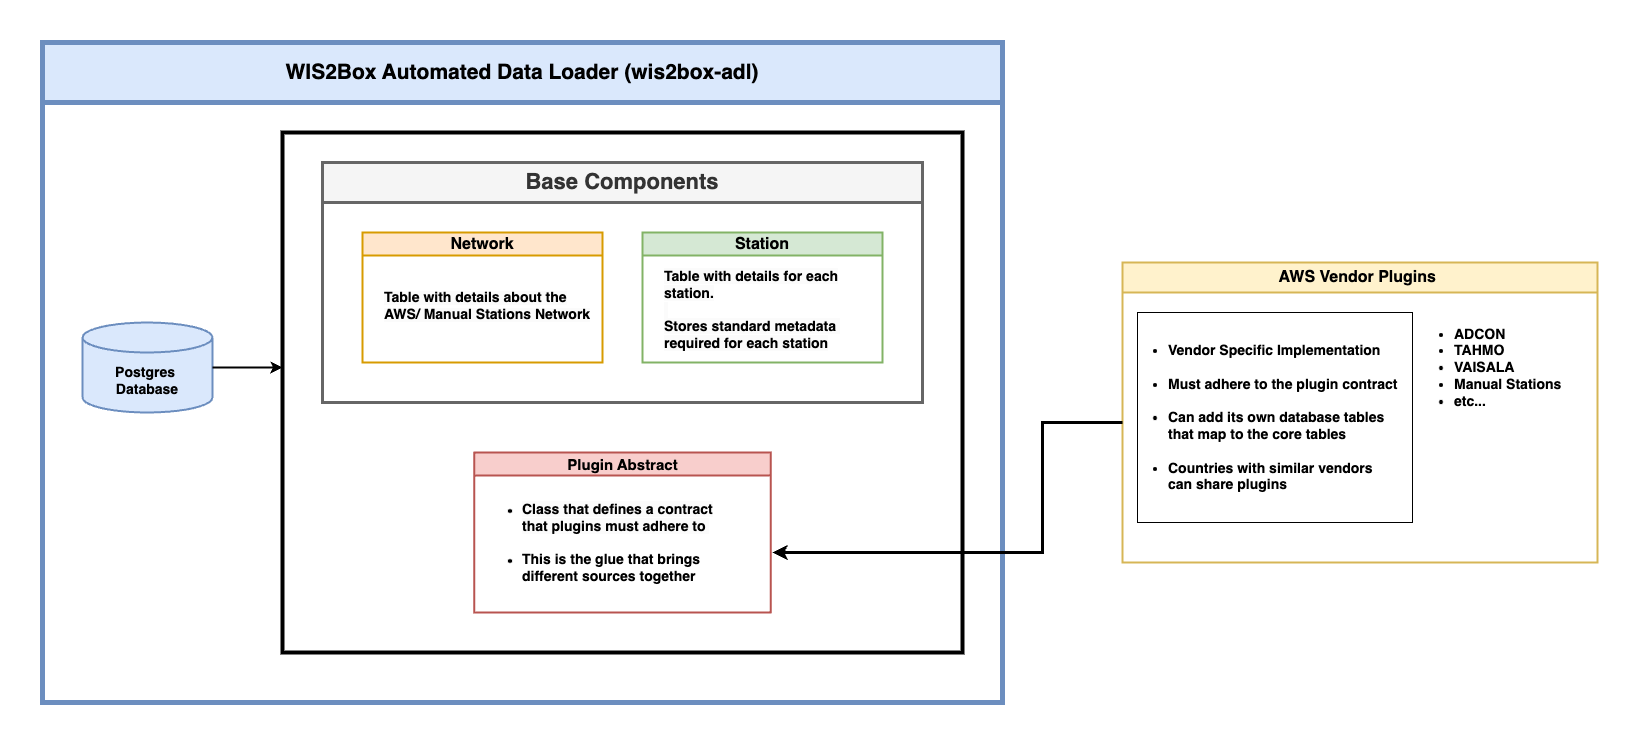

The diagram above was exported from draw.io. Its source (the exported page's mxGraphModel, read from the mxfile embedded in the PNG):
<mxGraphModel dx="2069" dy="1954" grid="1" gridSize="10" guides="1" tooltips="1" connect="1" arrows="1" fold="1" page="1" pageScale="1" pageWidth="827" pageHeight="1169" math="0" shadow="0">
  <root>
    <mxCell id="0" />
    <mxCell id="1" parent="0" />
    <mxCell id="UYGuPQ73B3IVkZbSolNF-13" value="&lt;font style=&quot;font-size: 16px;&quot;&gt;AWS Vendor Plugins&amp;nbsp;&lt;/font&gt;" style="swimlane;whiteSpace=wrap;html=1;fillColor=#fff2cc;strokeColor=#d6b656;strokeWidth=2;startSize=30;" vertex="1" parent="1">
      <mxGeometry x="400" y="-760" width="475" height="300" as="geometry" />
    </mxCell>
    <mxCell id="UYGuPQ73B3IVkZbSolNF-65" value="&lt;ul style=&quot;font-size: 14px;&quot;&gt;&lt;li&gt;&lt;b&gt;ADCON&lt;/b&gt;&lt;/li&gt;&lt;li&gt;&lt;b&gt;TAHMO&lt;/b&gt;&lt;/li&gt;&lt;li&gt;&lt;b&gt;VAISALA&lt;/b&gt;&lt;/li&gt;&lt;li&gt;&lt;b&gt;Manual Stations&lt;/b&gt;&lt;/li&gt;&lt;li&gt;&lt;b&gt;etc...&lt;/b&gt;&lt;/li&gt;&lt;/ul&gt;" style="text;html=1;align=left;verticalAlign=middle;whiteSpace=wrap;rounded=0;" vertex="1" parent="UYGuPQ73B3IVkZbSolNF-13">
      <mxGeometry x="290" y="60" width="165" height="90" as="geometry" />
    </mxCell>
    <mxCell id="UYGuPQ73B3IVkZbSolNF-69" value="" style="group" vertex="1" connectable="0" parent="UYGuPQ73B3IVkZbSolNF-13">
      <mxGeometry x="15" y="50" width="275" height="210" as="geometry" />
    </mxCell>
    <mxCell id="UYGuPQ73B3IVkZbSolNF-68" value="" style="rounded=0;whiteSpace=wrap;html=1;" vertex="1" parent="UYGuPQ73B3IVkZbSolNF-69">
      <mxGeometry width="275" height="210" as="geometry" />
    </mxCell>
    <mxCell id="UYGuPQ73B3IVkZbSolNF-14" value="&lt;ul style=&quot;font-size: 14px;&quot;&gt;&lt;li&gt;&lt;b&gt;Vendor Specific Implementation&lt;br&gt;&lt;br&gt;&lt;/b&gt;&lt;/li&gt;&lt;li style=&quot;&quot;&gt;&lt;b&gt;Must adhere to the plugin contract&lt;br&gt;&lt;br&gt;&lt;/b&gt;&lt;/li&gt;&lt;li style=&quot;&quot;&gt;&lt;b&gt;Can add its own database tables that map to the core tables&lt;br&gt;&lt;br&gt;&lt;/b&gt;&lt;/li&gt;&lt;li style=&quot;&quot;&gt;&lt;b&gt;Countries with similar vendors can share plugins&lt;/b&gt;&lt;/li&gt;&lt;/ul&gt;" style="text;html=1;align=left;verticalAlign=middle;whiteSpace=wrap;rounded=0;spacingTop=0;horizontal=1;spacing=0;" vertex="1" parent="UYGuPQ73B3IVkZbSolNF-69">
      <mxGeometry x="-9.5" y="5" width="270" height="200" as="geometry" />
    </mxCell>
    <mxCell id="UYGuPQ73B3IVkZbSolNF-63" value="&lt;font style=&quot;font-size: 21px;&quot;&gt;WIS2Box Automated Data Loader (wis2box-adl)&lt;/font&gt;" style="swimlane;whiteSpace=wrap;html=1;startSize=60;fillColor=#dae8fc;strokeColor=#6c8ebf;strokeWidth=5;" vertex="1" parent="1">
      <mxGeometry x="-680" y="-980" width="960" height="660" as="geometry" />
    </mxCell>
    <mxCell id="UYGuPQ73B3IVkZbSolNF-50" value="" style="rounded=0;whiteSpace=wrap;html=1;fillColor=none;strokeWidth=4;" vertex="1" parent="UYGuPQ73B3IVkZbSolNF-63">
      <mxGeometry x="240" y="90" width="680" height="520" as="geometry" />
    </mxCell>
    <mxCell id="UYGuPQ73B3IVkZbSolNF-34" value="&lt;span style=&quot;color: rgb(0, 0, 0); font-family: Helvetica; font-style: normal; font-variant-ligatures: normal; font-variant-caps: normal; letter-spacing: normal; orphans: 2; text-align: left; text-indent: 0px; text-transform: none; widows: 2; word-spacing: 0px; -webkit-text-stroke-width: 0px; white-space: normal; background-color: rgb(251, 251, 251); text-decoration-thickness: initial; text-decoration-style: initial; text-decoration-color: initial; float: none; display: inline !important;&quot;&gt;&lt;b style=&quot;&quot;&gt;&lt;font style=&quot;font-size: 14px;&quot;&gt;Table with details about the AWS/ Manual Stations Network&lt;/font&gt;&lt;/b&gt;&lt;/span&gt;" style="text;whiteSpace=wrap;html=1;" vertex="1" parent="UYGuPQ73B3IVkZbSolNF-63">
      <mxGeometry x="340" y="240" width="215" height="50" as="geometry" />
    </mxCell>
    <mxCell id="UYGuPQ73B3IVkZbSolNF-45" value="&lt;font style=&quot;font-size: 15px;&quot;&gt;Plugin Abstract&lt;/font&gt;" style="swimlane;whiteSpace=wrap;html=1;fillColor=#f8cecc;strokeColor=#b85450;strokeWidth=2;" vertex="1" parent="UYGuPQ73B3IVkZbSolNF-63">
      <mxGeometry x="431.75" y="410" width="296.5" height="160" as="geometry" />
    </mxCell>
    <mxCell id="UYGuPQ73B3IVkZbSolNF-46" value="&lt;ul&gt;&lt;li&gt;&lt;span style=&quot;color: rgb(0, 0, 0); font-family: Helvetica; font-style: normal; font-variant-ligatures: normal; font-variant-caps: normal; letter-spacing: normal; orphans: 2; text-align: left; text-indent: 0px; text-transform: none; widows: 2; word-spacing: 0px; -webkit-text-stroke-width: 0px; white-space: normal; background-color: rgb(251, 251, 251); text-decoration-thickness: initial; text-decoration-style: initial; text-decoration-color: initial; float: none; display: inline !important; font-size: 14px;&quot;&gt;&lt;b style=&quot;&quot;&gt;&lt;font style=&quot;font-size: 14px;&quot;&gt;Class that defines a contract that plugins must adhere to&amp;nbsp;&lt;br&gt;&lt;br&gt;&lt;/font&gt;&lt;/b&gt;&lt;/span&gt;&lt;/li&gt;&lt;li&gt;&lt;b style=&quot;background-color: initial; font-size: 14px;&quot;&gt;This is the glue that brings different sources together&lt;/b&gt;&lt;/li&gt;&lt;/ul&gt;" style="text;whiteSpace=wrap;html=1;" vertex="1" parent="UYGuPQ73B3IVkZbSolNF-45">
      <mxGeometry x="6" y="30" width="244.25" height="130" as="geometry" />
    </mxCell>
    <mxCell id="UYGuPQ73B3IVkZbSolNF-48" value="&lt;b style=&quot;font-size: 14px;&quot;&gt;&lt;font style=&quot;font-size: 14px;&quot;&gt;Postgres&amp;nbsp;&lt;/font&gt;&lt;/b&gt;&lt;div style=&quot;font-size: 14px;&quot;&gt;&lt;b style=&quot;&quot;&gt;&lt;font style=&quot;font-size: 14px;&quot;&gt;Database&lt;/font&gt;&lt;/b&gt;&lt;/div&gt;" style="shape=cylinder3;whiteSpace=wrap;html=1;boundedLbl=1;backgroundOutline=1;size=15;fillColor=#dae8fc;strokeColor=#6c8ebf;strokeWidth=2;" vertex="1" parent="UYGuPQ73B3IVkZbSolNF-63">
      <mxGeometry x="40" y="280" width="130" height="90" as="geometry" />
    </mxCell>
    <mxCell id="UYGuPQ73B3IVkZbSolNF-57" value="" style="edgeStyle=orthogonalEdgeStyle;rounded=0;orthogonalLoop=1;jettySize=auto;html=1;strokeWidth=2;" edge="1" parent="UYGuPQ73B3IVkZbSolNF-63" source="UYGuPQ73B3IVkZbSolNF-48" target="UYGuPQ73B3IVkZbSolNF-50">
      <mxGeometry relative="1" as="geometry">
        <Array as="points">
          <mxPoint x="220" y="325" />
          <mxPoint x="220" y="325" />
        </Array>
      </mxGeometry>
    </mxCell>
    <mxCell id="UYGuPQ73B3IVkZbSolNF-7" value="&lt;font style=&quot;font-size: 22px;&quot;&gt;Base Components&lt;/font&gt;" style="swimlane;whiteSpace=wrap;html=1;fillColor=#f5f5f5;strokeColor=#666666;startSize=40;strokeWidth=3;fontColor=#333333;" vertex="1" parent="UYGuPQ73B3IVkZbSolNF-63">
      <mxGeometry x="280" y="120" width="600" height="240" as="geometry" />
    </mxCell>
    <mxCell id="UYGuPQ73B3IVkZbSolNF-32" value="&lt;font style=&quot;font-size: 16px;&quot;&gt;Network&lt;/font&gt;" style="swimlane;whiteSpace=wrap;html=1;fillColor=#ffe6cc;strokeColor=#d79b00;strokeWidth=2;" vertex="1" parent="UYGuPQ73B3IVkZbSolNF-7">
      <mxGeometry x="40" y="70" width="240" height="130" as="geometry" />
    </mxCell>
    <mxCell id="UYGuPQ73B3IVkZbSolNF-37" value="&lt;font style=&quot;font-size: 16px;&quot;&gt;Station&lt;/font&gt;" style="swimlane;whiteSpace=wrap;html=1;fillColor=#d5e8d4;strokeColor=#82b366;strokeWidth=2;" vertex="1" parent="UYGuPQ73B3IVkZbSolNF-7">
      <mxGeometry x="320" y="70" width="240" height="130" as="geometry" />
    </mxCell>
    <mxCell id="UYGuPQ73B3IVkZbSolNF-40" value="&lt;span style=&quot;color: rgb(0, 0, 0); font-family: Helvetica; font-style: normal; font-variant-ligatures: normal; font-variant-caps: normal; letter-spacing: normal; orphans: 2; text-align: left; text-indent: 0px; text-transform: none; widows: 2; word-spacing: 0px; -webkit-text-stroke-width: 0px; white-space: normal; background-color: rgb(251, 251, 251); text-decoration-thickness: initial; text-decoration-style: initial; text-decoration-color: initial; float: none; display: inline !important; font-size: 14px;&quot;&gt;&lt;b style=&quot;&quot;&gt;&lt;font style=&quot;font-size: 14px;&quot;&gt;Table with details for each station.&lt;/font&gt;&lt;/b&gt;&lt;/span&gt;&lt;div style=&quot;font-size: 14px;&quot;&gt;&lt;span style=&quot;color: rgb(0, 0, 0); font-family: Helvetica; font-style: normal; font-variant-ligatures: normal; font-variant-caps: normal; letter-spacing: normal; orphans: 2; text-align: left; text-indent: 0px; text-transform: none; widows: 2; word-spacing: 0px; -webkit-text-stroke-width: 0px; white-space: normal; background-color: rgb(251, 251, 251); text-decoration-thickness: initial; text-decoration-style: initial; text-decoration-color: initial; float: none; display: inline !important;&quot;&gt;&lt;b&gt;&lt;font style=&quot;font-size: 14px;&quot;&gt;&amp;nbsp;&lt;/font&gt;&lt;/b&gt;&lt;/span&gt;&lt;div style=&quot;&quot;&gt;&lt;span style=&quot;color: rgb(0, 0, 0); font-family: Helvetica; font-style: normal; font-variant-ligatures: normal; font-variant-caps: normal; letter-spacing: normal; orphans: 2; text-align: left; text-indent: 0px; text-transform: none; widows: 2; word-spacing: 0px; -webkit-text-stroke-width: 0px; white-space: normal; background-color: rgb(251, 251, 251); text-decoration-thickness: initial; text-decoration-style: initial; text-decoration-color: initial; float: none; display: inline !important;&quot;&gt;&lt;b&gt;&lt;font style=&quot;font-size: 14px;&quot;&gt;Stores standard metadata&amp;nbsp;&lt;/font&gt;&lt;/b&gt;&lt;/span&gt;&lt;/div&gt;&lt;div style=&quot;&quot;&gt;&lt;span style=&quot;color: rgb(0, 0, 0); font-family: Helvetica; font-style: normal; font-variant-ligatures: normal; font-variant-caps: normal; letter-spacing: normal; orphans: 2; text-align: left; text-indent: 0px; text-transform: none; widows: 2; word-spacing: 0px; -webkit-text-stroke-width: 0px; white-space: normal; background-color: rgb(251, 251, 251); text-decoration-thickness: initial; text-decoration-style: initial; text-decoration-color: initial; float: none; display: inline !important;&quot;&gt;&lt;b style=&quot;&quot;&gt;&lt;font style=&quot;font-size: 14px;&quot;&gt;required for each station&lt;/font&gt;&lt;/b&gt;&lt;/span&gt;&lt;/div&gt;&lt;/div&gt;" style="text;whiteSpace=wrap;html=1;" vertex="1" parent="UYGuPQ73B3IVkZbSolNF-37">
      <mxGeometry x="20" y="29" width="188" height="91" as="geometry" />
    </mxCell>
    <mxCell id="UYGuPQ73B3IVkZbSolNF-62" value="" style="edgeStyle=orthogonalEdgeStyle;rounded=0;orthogonalLoop=1;jettySize=auto;html=1;strokeWidth=3;" edge="1" parent="UYGuPQ73B3IVkZbSolNF-63">
      <mxGeometry relative="1" as="geometry">
        <mxPoint x="1080" y="379.9976190476191" as="sourcePoint" />
        <mxPoint x="730" y="510" as="targetPoint" />
        <Array as="points">
          <mxPoint x="1000" y="379.95000000000005" />
          <mxPoint x="1000" y="509.95" />
        </Array>
      </mxGeometry>
    </mxCell>
  </root>
</mxGraphModel>